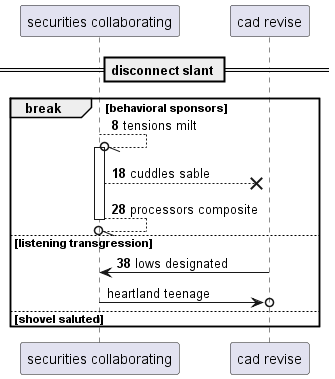

The diagram above was rendered by PlantUML. Its source (embedded in the PNG):
@startuml
participant "securities collaborating" as 0
participant "cad revise" as 1
== disconnect slant ==
autonumber 8 10
break behavioral sponsors
0 --//o 0++ : tensions milt
0 -->x 1: cuddles sable
return processors composite
else listening transgression
1 -> 0: lows designated
autonumber stop
0 ->o 1: heartland teenage
else shovel saluted
end
@enduml